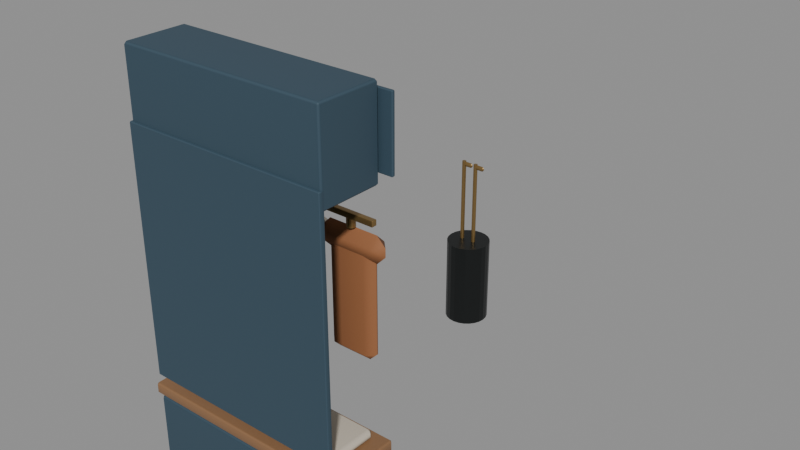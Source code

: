 # Source: mudroom-furniture-v002.blend  (saved by Blender 5.2.44; exported with 4.5.12 LTS)
import bpy
from mathutils import Matrix  # noqa: F401  (used for matrix-valued properties, if any)

bpy.ops.wm.read_factory_settings(use_empty=True)
scene = bpy.context.scene
scene.name = 'Stackhouse Mudroom Furniture v002'

# ---- materials (node trees are filled in below, after node groups)
mat_mudroom_navy = bpy.data.materials.new('Mudroom navy')
mat_mudroom_smoked_oak = bpy.data.materials.new('Mudroom smoked oak')
mat_mudroom_oatmeal_cushion = bpy.data.materials.new('Mudroom oatmeal cushion')
mat_mudroom_tobacco_leather = bpy.data.materials.new('Mudroom tobacco leather')
mat_mudroom_aged_brass = bpy.data.materials.new('Mudroom aged brass')
mat_mudroom_olive_coat = bpy.data.materials.new('Mudroom olive coat')
mat_mudroom_cream_coat = bpy.data.materials.new('Mudroom cream coat')
mat_mudroom_boot_tray = bpy.data.materials.new('Mudroom boot tray')
mat_mudroom_blackened_steel = bpy.data.materials.new('Mudroom blackened steel')

# ---- material node trees
mat_mudroom_navy.use_nodes = True; mat_mudroom_navy.node_tree.nodes.clear()
_N = mat_mudroom_navy.node_tree.nodes; _L = mat_mudroom_navy.node_tree.links
n0 = _N.new('ShaderNodeBsdfPrincipled'); n0.name = 'Principled BSDF'; n0.location = (-200, 100)
n0.inputs[0].default_value = (0.035, 0.07, 0.1, 1.0)
n0.inputs[2].default_value = 0.69
n0.inputs[10].default_value = 0.005
n1 = _N.new('ShaderNodeOutputMaterial'); n1.name = 'Material Output'; n1.location = (200, 100)
_L.new(n0.outputs[0], n1.inputs[0])
n1.is_active_output = True
mat_mudroom_smoked_oak.use_nodes = True; mat_mudroom_smoked_oak.node_tree.nodes.clear()
_N = mat_mudroom_smoked_oak.node_tree.nodes; _L = mat_mudroom_smoked_oak.node_tree.links
n0 = _N.new('ShaderNodeBsdfPrincipled'); n0.name = 'Principled BSDF'; n0.location = (-200, 100)
n0.inputs[0].default_value = (0.25, 0.13, 0.06, 1.0)
n0.inputs[2].default_value = 0.48
n0.inputs[10].default_value = 0.005
n1 = _N.new('ShaderNodeOutputMaterial'); n1.name = 'Material Output'; n1.location = (200, 100)
_L.new(n0.outputs[0], n1.inputs[0])
n1.is_active_output = True
mat_mudroom_oatmeal_cushion.use_nodes = True; mat_mudroom_oatmeal_cushion.node_tree.nodes.clear()
_N = mat_mudroom_oatmeal_cushion.node_tree.nodes; _L = mat_mudroom_oatmeal_cushion.node_tree.links
n0 = _N.new('ShaderNodeBsdfPrincipled'); n0.name = 'Principled BSDF'; n0.location = (-200, 100)
n0.inputs[0].default_value = (0.55, 0.49, 0.4, 1.0)
n0.inputs[2].default_value = 0.91
n0.inputs[10].default_value = 0.005
n1 = _N.new('ShaderNodeOutputMaterial'); n1.name = 'Material Output'; n1.location = (200, 100)
_L.new(n0.outputs[0], n1.inputs[0])
n1.is_active_output = True
mat_mudroom_tobacco_leather.use_nodes = True; mat_mudroom_tobacco_leather.node_tree.nodes.clear()
_N = mat_mudroom_tobacco_leather.node_tree.nodes; _L = mat_mudroom_tobacco_leather.node_tree.links
n0 = _N.new('ShaderNodeBsdfPrincipled'); n0.name = 'Principled BSDF'; n0.location = (-200, 100)
n0.inputs[0].default_value = (0.31, 0.12, 0.045, 1.0)
n0.inputs[2].default_value = 0.77
n0.inputs[10].default_value = 0.005
n1 = _N.new('ShaderNodeOutputMaterial'); n1.name = 'Material Output'; n1.location = (200, 100)
_L.new(n0.outputs[0], n1.inputs[0])
n1.is_active_output = True
mat_mudroom_aged_brass.use_nodes = True; mat_mudroom_aged_brass.node_tree.nodes.clear()
_N = mat_mudroom_aged_brass.node_tree.nodes; _L = mat_mudroom_aged_brass.node_tree.links
n0 = _N.new('ShaderNodeBsdfPrincipled'); n0.name = 'Principled BSDF'; n0.location = (-200, 100)
n0.inputs[0].default_value = (0.3, 0.19, 0.07, 1.0)
n0.inputs[1].default_value = 0.7
n0.inputs[2].default_value = 0.34
n0.inputs[10].default_value = 0.005
n1 = _N.new('ShaderNodeOutputMaterial'); n1.name = 'Material Output'; n1.location = (200, 100)
_L.new(n0.outputs[0], n1.inputs[0])
n1.is_active_output = True
mat_mudroom_olive_coat.use_nodes = True; mat_mudroom_olive_coat.node_tree.nodes.clear()
_N = mat_mudroom_olive_coat.node_tree.nodes; _L = mat_mudroom_olive_coat.node_tree.links
n0 = _N.new('ShaderNodeBsdfPrincipled'); n0.name = 'Principled BSDF'; n0.location = (-200, 100)
n0.inputs[0].default_value = (0.13, 0.17, 0.1, 1.0)
n0.inputs[2].default_value = 0.9
n0.inputs[10].default_value = 0.005
n1 = _N.new('ShaderNodeOutputMaterial'); n1.name = 'Material Output'; n1.location = (200, 100)
_L.new(n0.outputs[0], n1.inputs[0])
n1.is_active_output = True
mat_mudroom_cream_coat.use_nodes = True; mat_mudroom_cream_coat.node_tree.nodes.clear()
_N = mat_mudroom_cream_coat.node_tree.nodes; _L = mat_mudroom_cream_coat.node_tree.links
n0 = _N.new('ShaderNodeBsdfPrincipled'); n0.name = 'Principled BSDF'; n0.location = (-200, 100)
n0.inputs[0].default_value = (0.58, 0.53, 0.43, 1.0)
n0.inputs[2].default_value = 0.92
n0.inputs[10].default_value = 0.005
n1 = _N.new('ShaderNodeOutputMaterial'); n1.name = 'Material Output'; n1.location = (200, 100)
_L.new(n0.outputs[0], n1.inputs[0])
n1.is_active_output = True
mat_mudroom_boot_tray.use_nodes = True; mat_mudroom_boot_tray.node_tree.nodes.clear()
_N = mat_mudroom_boot_tray.node_tree.nodes; _L = mat_mudroom_boot_tray.node_tree.links
n0 = _N.new('ShaderNodeBsdfPrincipled'); n0.name = 'Principled BSDF'; n0.location = (-200, 100)
n0.inputs[0].default_value = (0.035, 0.038, 0.036, 1.0)
n0.inputs[2].default_value = 0.88
n0.inputs[10].default_value = 0.005
n1 = _N.new('ShaderNodeOutputMaterial'); n1.name = 'Material Output'; n1.location = (200, 100)
_L.new(n0.outputs[0], n1.inputs[0])
n1.is_active_output = True
mat_mudroom_blackened_steel.use_nodes = True; mat_mudroom_blackened_steel.node_tree.nodes.clear()
_N = mat_mudroom_blackened_steel.node_tree.nodes; _L = mat_mudroom_blackened_steel.node_tree.links
n0 = _N.new('ShaderNodeBsdfPrincipled'); n0.name = 'Principled BSDF'; n0.location = (-200, 100)
n0.inputs[0].default_value = (0.025, 0.028, 0.028, 1.0)
n0.inputs[1].default_value = 0.72
n0.inputs[2].default_value = 0.38
n0.inputs[10].default_value = 0.005
n1 = _N.new('ShaderNodeOutputMaterial'); n1.name = 'Material Output'; n1.location = (200, 100)
_L.new(n0.outputs[0], n1.inputs[0])
n1.is_active_output = True

# ---- meshes
me_cube_125 = bpy.data.meshes.new('Cube.125')
me_cube_125.from_pydata([(-0.65, -0.21, -0.25), (-0.65, -0.21, 0.25), (-0.65, 0.21, -0.25), (-0.65, 0.21, 0.25), (0.65, -0.21, -0.25), (0.65, -0.21, 0.25), (0.65, 0.21, -0.25), (0.65, 0.21, 0.25)], [], [(0, 1, 3, 2), (2, 3, 7, 6), (6, 7, 5, 4), (4, 5, 1, 0), (2, 6, 4, 0), (7, 3, 1, 5)])
_uv = me_cube_125.uv_layers.new(name='UVMap')
_uv.uv.foreach_set('vector', [0.375, 0.0, 0.625, 0.0, 0.625, 0.25, 0.375, 0.25, 0.375, 0.25, 0.625, 0.25, 0.625, 0.5, 0.375, 0.5, 0.375, 0.5, 0.625, 0.5, 0.625, 0.75, 0.375, 0.75, 0.375, 0.75, 0.625, 0.75, 0.625, 1.0, 0.375, 1.0, 0.125, 0.5, 0.375, 0.5, 0.375, 0.75, 0.125, 0.75, 0.625, 0.5, 0.875, 0.5, 0.875, 0.75, 0.625, 0.75])
me_cube_125.materials.append(mat_mudroom_navy)
me_cube_125.update()
me_cube_143 = bpy.data.meshes.new('Cube.143')
me_cube_143.from_pydata([(-0.68, -0.23, -0.0375), (-0.68, -0.23, 0.0375), (-0.68, 0.23, -0.0375), (-0.68, 0.23, 0.0375), (0.68, -0.23, -0.0375), (0.68, -0.23, 0.0375), (0.68, 0.23, -0.0375), (0.68, 0.23, 0.0375)], [], [(0, 1, 3, 2), (2, 3, 7, 6), (6, 7, 5, 4), (4, 5, 1, 0), (2, 6, 4, 0), (7, 3, 1, 5)])
_uv = me_cube_143.uv_layers.new(name='UVMap')
_uv.uv.foreach_set('vector', [0.375, 0.0, 0.625, 0.0, 0.625, 0.25, 0.375, 0.25, 0.375, 0.25, 0.625, 0.25, 0.625, 0.5, 0.375, 0.5, 0.375, 0.5, 0.625, 0.5, 0.625, 0.75, 0.375, 0.75, 0.375, 0.75, 0.625, 0.75, 0.625, 1.0, 0.375, 1.0, 0.125, 0.5, 0.375, 0.5, 0.375, 0.75, 0.125, 0.75, 0.625, 0.5, 0.875, 0.5, 0.875, 0.75, 0.625, 0.75])
me_cube_143.materials.append(mat_mudroom_smoked_oak)
me_cube_143.update()
me_cube_144 = bpy.data.meshes.new('Cube.144')
me_cube_144.from_pydata([(-0.59, -0.155, -0.035), (-0.59, -0.155, 0.035), (-0.59, 0.155, -0.035), (-0.59, 0.155, 0.035), (0.59, -0.155, -0.035), (0.59, -0.155, 0.035), (0.59, 0.155, -0.035), (0.59, 0.155, 0.035)], [], [(0, 1, 3, 2), (2, 3, 7, 6), (6, 7, 5, 4), (4, 5, 1, 0), (2, 6, 4, 0), (7, 3, 1, 5)])
_uv = me_cube_144.uv_layers.new(name='UVMap')
_uv.uv.foreach_set('vector', [0.375, 0.0, 0.625, 0.0, 0.625, 0.25, 0.375, 0.25, 0.375, 0.25, 0.625, 0.25, 0.625, 0.5, 0.375, 0.5, 0.375, 0.5, 0.625, 0.5, 0.625, 0.75, 0.375, 0.75, 0.375, 0.75, 0.625, 0.75, 0.625, 1.0, 0.375, 1.0, 0.125, 0.5, 0.375, 0.5, 0.375, 0.75, 0.125, 0.75, 0.625, 0.5, 0.875, 0.5, 0.875, 0.75, 0.625, 0.75])
me_cube_144.materials.append(mat_mudroom_oatmeal_cushion)
me_cube_144.update()
me_cube_145 = bpy.data.meshes.new('Cube.145')
me_cube_145.from_pydata([(-0.0125, -0.0125, -0.19), (-0.0125, -0.0125, 0.19), (-0.0125, 0.0125, -0.19), (-0.0125, 0.0125, 0.19), (0.0125, -0.0125, -0.19), (0.0125, -0.0125, 0.19), (0.0125, 0.0125, -0.19), (0.0125, 0.0125, 0.19)], [], [(0, 1, 3, 2), (2, 3, 7, 6), (6, 7, 5, 4), (4, 5, 1, 0), (2, 6, 4, 0), (7, 3, 1, 5)])
_uv = me_cube_145.uv_layers.new(name='UVMap')
_uv.uv.foreach_set('vector', [0.375, 0.0, 0.625, 0.0, 0.625, 0.25, 0.375, 0.25, 0.375, 0.25, 0.625, 0.25, 0.625, 0.5, 0.375, 0.5, 0.375, 0.5, 0.625, 0.5, 0.625, 0.75, 0.375, 0.75, 0.375, 0.75, 0.625, 0.75, 0.625, 1.0, 0.375, 1.0, 0.125, 0.5, 0.375, 0.5, 0.375, 0.75, 0.125, 0.75, 0.625, 0.5, 0.875, 0.5, 0.875, 0.75, 0.625, 0.75])
me_cube_145.materials.append(mat_mudroom_smoked_oak)
me_cube_145.update()
me_cube_146 = bpy.data.meshes.new('Cube.146')
me_cube_146.from_pydata([(-0.0125, -0.0125, -0.19), (-0.0125, -0.0125, 0.19), (-0.0125, 0.0125, -0.19), (-0.0125, 0.0125, 0.19), (0.0125, -0.0125, -0.19), (0.0125, -0.0125, 0.19), (0.0125, 0.0125, -0.19), (0.0125, 0.0125, 0.19)], [], [(0, 1, 3, 2), (2, 3, 7, 6), (6, 7, 5, 4), (4, 5, 1, 0), (2, 6, 4, 0), (7, 3, 1, 5)])
_uv = me_cube_146.uv_layers.new(name='UVMap')
_uv.uv.foreach_set('vector', [0.375, 0.0, 0.625, 0.0, 0.625, 0.25, 0.375, 0.25, 0.375, 0.25, 0.625, 0.25, 0.625, 0.5, 0.375, 0.5, 0.375, 0.5, 0.625, 0.5, 0.625, 0.75, 0.375, 0.75, 0.375, 0.75, 0.625, 0.75, 0.625, 1.0, 0.375, 1.0, 0.125, 0.5, 0.375, 0.5, 0.375, 0.75, 0.125, 0.75, 0.625, 0.5, 0.875, 0.5, 0.875, 0.75, 0.625, 0.75])
me_cube_146.materials.append(mat_mudroom_smoked_oak)
me_cube_146.update()
me_cube_147 = bpy.data.meshes.new('Cube.147')
me_cube_147.from_pydata([(-0.0125, -0.0125, -0.19), (-0.0125, -0.0125, 0.19), (-0.0125, 0.0125, -0.19), (-0.0125, 0.0125, 0.19), (0.0125, -0.0125, -0.19), (0.0125, -0.0125, 0.19), (0.0125, 0.0125, -0.19), (0.0125, 0.0125, 0.19)], [], [(0, 1, 3, 2), (2, 3, 7, 6), (6, 7, 5, 4), (4, 5, 1, 0), (2, 6, 4, 0), (7, 3, 1, 5)])
_uv = me_cube_147.uv_layers.new(name='UVMap')
_uv.uv.foreach_set('vector', [0.375, 0.0, 0.625, 0.0, 0.625, 0.25, 0.375, 0.25, 0.375, 0.25, 0.625, 0.25, 0.625, 0.5, 0.375, 0.5, 0.375, 0.5, 0.625, 0.5, 0.625, 0.75, 0.375, 0.75, 0.375, 0.75, 0.625, 0.75, 0.625, 1.0, 0.375, 1.0, 0.125, 0.5, 0.375, 0.5, 0.375, 0.75, 0.125, 0.75, 0.625, 0.5, 0.875, 0.5, 0.875, 0.75, 0.625, 0.75])
me_cube_147.materials.append(mat_mudroom_smoked_oak)
me_cube_147.update()
me_cube_148 = bpy.data.meshes.new('Cube.148')
me_cube_148.from_pydata([(-0.14, -0.11, -0.045), (-0.14, -0.11, 0.045), (-0.14, 0.11, -0.045), (-0.14, 0.11, 0.045), (0.14, -0.11, -0.045), (0.14, -0.11, 0.045), (0.14, 0.11, -0.045), (0.14, 0.11, 0.045)], [], [(0, 1, 3, 2), (2, 3, 7, 6), (6, 7, 5, 4), (4, 5, 1, 0), (2, 6, 4, 0), (7, 3, 1, 5)])
_uv = me_cube_148.uv_layers.new(name='UVMap')
_uv.uv.foreach_set('vector', [0.375, 0.0, 0.625, 0.0, 0.625, 0.25, 0.375, 0.25, 0.375, 0.25, 0.625, 0.25, 0.625, 0.5, 0.375, 0.5, 0.375, 0.5, 0.625, 0.5, 0.625, 0.75, 0.375, 0.75, 0.375, 0.75, 0.625, 0.75, 0.625, 1.0, 0.375, 1.0, 0.125, 0.5, 0.375, 0.5, 0.375, 0.75, 0.125, 0.75, 0.625, 0.5, 0.875, 0.5, 0.875, 0.75, 0.625, 0.75])
me_cube_148.materials.append(mat_mudroom_tobacco_leather)
me_cube_148.update()
me_cube_149 = bpy.data.meshes.new('Cube.149')
me_cube_149.from_pydata([(-0.14, -0.11, -0.045), (-0.14, -0.11, 0.045), (-0.14, 0.11, -0.045), (-0.14, 0.11, 0.045), (0.14, -0.11, -0.045), (0.14, -0.11, 0.045), (0.14, 0.11, -0.045), (0.14, 0.11, 0.045)], [], [(0, 1, 3, 2), (2, 3, 7, 6), (6, 7, 5, 4), (4, 5, 1, 0), (2, 6, 4, 0), (7, 3, 1, 5)])
_uv = me_cube_149.uv_layers.new(name='UVMap')
_uv.uv.foreach_set('vector', [0.375, 0.0, 0.625, 0.0, 0.625, 0.25, 0.375, 0.25, 0.375, 0.25, 0.625, 0.25, 0.625, 0.5, 0.375, 0.5, 0.375, 0.5, 0.625, 0.5, 0.625, 0.75, 0.375, 0.75, 0.375, 0.75, 0.625, 0.75, 0.625, 1.0, 0.375, 1.0, 0.125, 0.5, 0.375, 0.5, 0.375, 0.75, 0.125, 0.75, 0.625, 0.5, 0.875, 0.5, 0.875, 0.75, 0.625, 0.75])
me_cube_149.materials.append(mat_mudroom_tobacco_leather)
me_cube_149.update()
me_cube_150 = bpy.data.meshes.new('Cube.150')
me_cube_150.from_pydata([(-0.14, -0.11, -0.045), (-0.14, -0.11, 0.045), (-0.14, 0.11, -0.045), (-0.14, 0.11, 0.045), (0.14, -0.11, -0.045), (0.14, -0.11, 0.045), (0.14, 0.11, -0.045), (0.14, 0.11, 0.045)], [], [(0, 1, 3, 2), (2, 3, 7, 6), (6, 7, 5, 4), (4, 5, 1, 0), (2, 6, 4, 0), (7, 3, 1, 5)])
_uv = me_cube_150.uv_layers.new(name='UVMap')
_uv.uv.foreach_set('vector', [0.375, 0.0, 0.625, 0.0, 0.625, 0.25, 0.375, 0.25, 0.375, 0.25, 0.625, 0.25, 0.625, 0.5, 0.375, 0.5, 0.375, 0.5, 0.625, 0.5, 0.625, 0.75, 0.375, 0.75, 0.375, 0.75, 0.625, 0.75, 0.625, 1.0, 0.375, 1.0, 0.125, 0.5, 0.375, 0.5, 0.375, 0.75, 0.125, 0.75, 0.625, 0.5, 0.875, 0.5, 0.875, 0.75, 0.625, 0.75])
me_cube_150.materials.append(mat_mudroom_tobacco_leather)
me_cube_150.update()
me_cube_151 = bpy.data.meshes.new('Cube.151')
me_cube_151.from_pydata([(-0.65, -0.0175, -0.76), (-0.65, -0.0175, 0.76), (-0.65, 0.0175, -0.76), (-0.65, 0.0175, 0.76), (0.65, -0.0175, -0.76), (0.65, -0.0175, 0.76), (0.65, 0.0175, -0.76), (0.65, 0.0175, 0.76)], [], [(0, 1, 3, 2), (2, 3, 7, 6), (6, 7, 5, 4), (4, 5, 1, 0), (2, 6, 4, 0), (7, 3, 1, 5)])
_uv = me_cube_151.uv_layers.new(name='UVMap')
_uv.uv.foreach_set('vector', [0.375, 0.0, 0.625, 0.0, 0.625, 0.25, 0.375, 0.25, 0.375, 0.25, 0.625, 0.25, 0.625, 0.5, 0.375, 0.5, 0.375, 0.5, 0.625, 0.5, 0.625, 0.75, 0.375, 0.75, 0.375, 0.75, 0.625, 0.75, 0.625, 1.0, 0.375, 1.0, 0.125, 0.5, 0.375, 0.5, 0.375, 0.75, 0.125, 0.75, 0.625, 0.5, 0.875, 0.5, 0.875, 0.75, 0.625, 0.75])
me_cube_151.materials.append(mat_mudroom_navy)
me_cube_151.update()
me_cube_152 = bpy.data.meshes.new('Cube.152')
me_cube_152.from_pydata([(-0.65, -0.195, -0.26), (-0.65, -0.195, 0.26), (-0.65, 0.195, -0.26), (-0.65, 0.195, 0.26), (0.65, -0.195, -0.26), (0.65, -0.195, 0.26), (0.65, 0.195, -0.26), (0.65, 0.195, 0.26)], [], [(0, 1, 3, 2), (2, 3, 7, 6), (6, 7, 5, 4), (4, 5, 1, 0), (2, 6, 4, 0), (7, 3, 1, 5)])
_uv = me_cube_152.uv_layers.new(name='UVMap')
_uv.uv.foreach_set('vector', [0.375, 0.0, 0.625, 0.0, 0.625, 0.25, 0.375, 0.25, 0.375, 0.25, 0.625, 0.25, 0.625, 0.5, 0.375, 0.5, 0.375, 0.5, 0.625, 0.5, 0.625, 0.75, 0.375, 0.75, 0.375, 0.75, 0.625, 0.75, 0.625, 1.0, 0.375, 1.0, 0.125, 0.5, 0.375, 0.5, 0.375, 0.75, 0.125, 0.75, 0.625, 0.5, 0.875, 0.5, 0.875, 0.75, 0.625, 0.75])
me_cube_152.materials.append(mat_mudroom_navy)
me_cube_152.update()
me_cube_153 = bpy.data.meshes.new('Cube.153')
me_cube_153.from_pydata([(-0.29, -0.011, -0.21), (-0.29, -0.011, 0.21), (-0.29, 0.011, -0.21), (-0.29, 0.011, 0.21), (0.29, -0.011, -0.21), (0.29, -0.011, 0.21), (0.29, 0.011, -0.21), (0.29, 0.011, 0.21)], [], [(0, 1, 3, 2), (2, 3, 7, 6), (6, 7, 5, 4), (4, 5, 1, 0), (2, 6, 4, 0), (7, 3, 1, 5)])
_uv = me_cube_153.uv_layers.new(name='UVMap')
_uv.uv.foreach_set('vector', [0.375, 0.0, 0.625, 0.0, 0.625, 0.25, 0.375, 0.25, 0.375, 0.25, 0.625, 0.25, 0.625, 0.5, 0.375, 0.5, 0.375, 0.5, 0.625, 0.5, 0.625, 0.75, 0.375, 0.75, 0.375, 0.75, 0.625, 0.75, 0.625, 1.0, 0.375, 1.0, 0.125, 0.5, 0.375, 0.5, 0.375, 0.75, 0.125, 0.75, 0.625, 0.5, 0.875, 0.5, 0.875, 0.75, 0.625, 0.75])
me_cube_153.materials.append(mat_mudroom_navy)
me_cube_153.update()
me_cube_154 = bpy.data.meshes.new('Cube.154')
me_cube_154.from_pydata([(-0.29, -0.011, -0.21), (-0.29, -0.011, 0.21), (-0.29, 0.011, -0.21), (-0.29, 0.011, 0.21), (0.29, -0.011, -0.21), (0.29, -0.011, 0.21), (0.29, 0.011, -0.21), (0.29, 0.011, 0.21)], [], [(0, 1, 3, 2), (2, 3, 7, 6), (6, 7, 5, 4), (4, 5, 1, 0), (2, 6, 4, 0), (7, 3, 1, 5)])
_uv = me_cube_154.uv_layers.new(name='UVMap')
_uv.uv.foreach_set('vector', [0.375, 0.0, 0.625, 0.0, 0.625, 0.25, 0.375, 0.25, 0.375, 0.25, 0.625, 0.25, 0.625, 0.5, 0.375, 0.5, 0.375, 0.5, 0.625, 0.5, 0.625, 0.75, 0.375, 0.75, 0.375, 0.75, 0.625, 0.75, 0.625, 1.0, 0.375, 1.0, 0.125, 0.5, 0.375, 0.5, 0.375, 0.75, 0.125, 0.75, 0.625, 0.5, 0.875, 0.5, 0.875, 0.75, 0.625, 0.75])
me_cube_154.materials.append(mat_mudroom_navy)
me_cube_154.update()
me_cube_155 = bpy.data.meshes.new('Cube.155')
me_cube_155.from_pydata([(-0.56, -0.0175, -0.0175), (-0.56, -0.0175, 0.0175), (-0.56, 0.0175, -0.0175), (-0.56, 0.0175, 0.0175), (0.56, -0.0175, -0.0175), (0.56, -0.0175, 0.0175), (0.56, 0.0175, -0.0175), (0.56, 0.0175, 0.0175)], [], [(0, 1, 3, 2), (2, 3, 7, 6), (6, 7, 5, 4), (4, 5, 1, 0), (2, 6, 4, 0), (7, 3, 1, 5)])
_uv = me_cube_155.uv_layers.new(name='UVMap')
_uv.uv.foreach_set('vector', [0.375, 0.0, 0.625, 0.0, 0.625, 0.25, 0.375, 0.25, 0.375, 0.25, 0.625, 0.25, 0.625, 0.5, 0.375, 0.5, 0.375, 0.5, 0.625, 0.5, 0.625, 0.75, 0.375, 0.75, 0.375, 0.75, 0.625, 0.75, 0.625, 1.0, 0.375, 1.0, 0.125, 0.5, 0.375, 0.5, 0.375, 0.75, 0.125, 0.75, 0.625, 0.5, 0.875, 0.5, 0.875, 0.75, 0.625, 0.75])
me_cube_155.materials.append(mat_mudroom_aged_brass)
me_cube_155.update()
me_cylinder_160 = bpy.data.meshes.new('Cylinder.160')
me_cylinder_160.from_pydata([(0.0, 0.025, -0.035), (0.0, 0.025, 0.035), (0.009567, 0.0231, -0.035), (0.009567, 0.0231, 0.035), (0.01768, 0.01768, -0.035), (0.01768, 0.01768, 0.035), (0.0231, 0.009567, -0.035), (0.0231, 0.009567, 0.035), (0.025, 0.0, -0.035), (0.025, 0.0, 0.035), (0.0231, -0.009567, -0.035), (0.0231, -0.009567, 0.035), (0.01768, -0.01768, -0.035), (0.01768, -0.01768, 0.035), (0.009567, -0.0231, -0.035), (0.009567, -0.0231, 0.035), (0.0, -0.025, -0.035), (0.0, -0.025, 0.035), (-0.009567, -0.0231, -0.035), (-0.009567, -0.0231, 0.035), (-0.01768, -0.01768, -0.035), (-0.01768, -0.01768, 0.035), (-0.0231, -0.009567, -0.035), (-0.0231, -0.009567, 0.035), (-0.025, 0.0, -0.035), (-0.025, 0.0, 0.035), (-0.0231, 0.009567, -0.035), (-0.0231, 0.009567, 0.035), (-0.01768, 0.01768, -0.035), (-0.01768, 0.01768, 0.035), (-0.009567, 0.0231, -0.035), (-0.009567, 0.0231, 0.035)], [], [(0, 1, 3, 2), (2, 3, 5, 4), (4, 5, 7, 6), (6, 7, 9, 8), (8, 9, 11, 10), (10, 11, 13, 12), (12, 13, 15, 14), (14, 15, 17, 16), (16, 17, 19, 18), (18, 19, 21, 20), (20, 21, 23, 22), (22, 23, 25, 24), (24, 25, 27, 26), (26, 27, 29, 28), (3, 1, 31, 29, 27, 25, 23, 21, 19, 17, 15, 13, 11, 9, 7, 5), (28, 29, 31, 30), (30, 31, 1, 0), (0, 2, 4, 6, 8, 10, 12, 14, 16, 18, 20, 22, 24, 26, 28, 30)])
_uv = me_cylinder_160.uv_layers.new(name='UVMap')
_uv.uv.foreach_set('vector', [1.0, 0.5, 1.0, 1.0, 0.9375, 1.0, 0.9375, 0.5, 0.9375, 0.5, 0.9375, 1.0, 0.875, 1.0, 0.875, 0.5, 0.875, 0.5, 0.875, 1.0, 0.8125, 1.0, 0.8125, 0.5, 0.8125, 0.5, 0.8125, 1.0, 0.75, 1.0, 0.75, 0.5, 0.75, 0.5, 0.75, 1.0, 0.6875, 1.0, 0.6875, 0.5, 0.6875, 0.5, 0.6875, 1.0, 0.625, 1.0, 0.625, 0.5, 0.625, 0.5, 0.625, 1.0, 0.5625, 1.0, 0.5625, 0.5, 0.5625, 0.5, 0.5625, 1.0, 0.5, 1.0, 0.5, 0.5, 0.5, 0.5, 0.5, 1.0, 0.4375, 1.0, 0.4375, 0.5, 0.4375, 0.5, 0.4375, 1.0, 0.375, 1.0, 0.375, 0.5, 0.375, 0.5, 0.375, 1.0, 0.3125, 1.0, 0.3125, 0.5, 0.3125, 0.5, 0.3125, 1.0, 0.25, 1.0, 0.25, 0.5, 0.25, 0.5, 0.25, 1.0, 0.1875, 1.0, 0.1875, 0.5, 0.1875, 0.5, 0.1875, 1.0, 0.125, 1.0, 0.125, 0.5, 0.3418, 0.4717, 0.25, 0.49, 0.1582, 0.4717, 0.08029, 0.4197, 0.02827, 0.3418, 0.01, 0.25, 0.02827, 0.1582, 0.08029, 0.08029, 0.1582, 0.02827, 0.25, 0.01, 0.3418, 0.02827, 0.4197, 0.08029, 0.4717, 0.1582, 0.49, 0.25, 0.4717, 0.3418, 0.4197, 0.4197, 0.125, 0.5, 0.125, 1.0, 0.0625, 1.0, 0.0625, 0.5, 0.0625, 0.5, 0.0625, 1.0, 0.0, 1.0, 0.0, 0.5, 0.75, 0.49, 0.8418, 0.4717, 0.9197, 0.4197, 0.9717, 0.3418, 0.99, 0.25, 0.9717, 0.1582, 0.9197, 0.08029, 0.8418, 0.02827, 0.75, 0.01, 0.6582, 0.02827, 0.5803, 0.08029, 0.5283, 0.1582, 0.51, 0.25, 0.5283, 0.3418, 0.5803, 0.4197, 0.6582, 0.4717])
me_cylinder_160.materials.append(mat_mudroom_aged_brass)
me_cylinder_160.update()
me_cube_156 = bpy.data.meshes.new('Cube.156')
me_cube_156.from_pydata([(-0.15, -0.05, -0.35), (-0.15, -0.05, 0.35), (-0.15, 0.05, -0.35), (-0.15, 0.05, 0.35), (0.15, -0.05, -0.35), (0.15, -0.05, 0.35), (0.15, 0.05, -0.35), (0.15, 0.05, 0.35)], [], [(0, 1, 3, 2), (2, 3, 7, 6), (6, 7, 5, 4), (4, 5, 1, 0), (2, 6, 4, 0), (7, 3, 1, 5)])
_uv = me_cube_156.uv_layers.new(name='UVMap')
_uv.uv.foreach_set('vector', [0.375, 0.0, 0.625, 0.0, 0.625, 0.25, 0.375, 0.25, 0.375, 0.25, 0.625, 0.25, 0.625, 0.5, 0.375, 0.5, 0.375, 0.5, 0.625, 0.5, 0.625, 0.75, 0.375, 0.75, 0.375, 0.75, 0.625, 0.75, 0.625, 1.0, 0.375, 1.0, 0.125, 0.5, 0.375, 0.5, 0.375, 0.75, 0.125, 0.75, 0.625, 0.5, 0.875, 0.5, 0.875, 0.75, 0.625, 0.75])
me_cube_156.materials.append(mat_mudroom_olive_coat)
me_cube_156.update()
me_cube_157 = bpy.data.meshes.new('Cube.157')
me_cube_157.from_pydata([(-0.21, -0.055, -0.08), (-0.21, -0.055, 0.08), (-0.21, 0.055, -0.08), (-0.21, 0.055, 0.08), (0.21, -0.055, -0.08), (0.21, -0.055, 0.08), (0.21, 0.055, -0.08), (0.21, 0.055, 0.08)], [], [(0, 1, 3, 2), (2, 3, 7, 6), (6, 7, 5, 4), (4, 5, 1, 0), (2, 6, 4, 0), (7, 3, 1, 5)])
_uv = me_cube_157.uv_layers.new(name='UVMap')
_uv.uv.foreach_set('vector', [0.375, 0.0, 0.625, 0.0, 0.625, 0.25, 0.375, 0.25, 0.375, 0.25, 0.625, 0.25, 0.625, 0.5, 0.375, 0.5, 0.375, 0.5, 0.625, 0.5, 0.625, 0.75, 0.375, 0.75, 0.375, 0.75, 0.625, 0.75, 0.625, 1.0, 0.375, 1.0, 0.125, 0.5, 0.375, 0.5, 0.375, 0.75, 0.125, 0.75, 0.625, 0.5, 0.875, 0.5, 0.875, 0.75, 0.625, 0.75])
me_cube_157.materials.append(mat_mudroom_olive_coat)
me_cube_157.update()
me_cylinder_161 = bpy.data.meshes.new('Cylinder.161')
me_cylinder_161.from_pydata([(0.0, 0.025, -0.035), (0.0, 0.025, 0.035), (0.009567, 0.0231, -0.035), (0.009567, 0.0231, 0.035), (0.01768, 0.01768, -0.035), (0.01768, 0.01768, 0.035), (0.0231, 0.009567, -0.035), (0.0231, 0.009567, 0.035), (0.025, 0.0, -0.035), (0.025, 0.0, 0.035), (0.0231, -0.009567, -0.035), (0.0231, -0.009567, 0.035), (0.01768, -0.01768, -0.035), (0.01768, -0.01768, 0.035), (0.009567, -0.0231, -0.035), (0.009567, -0.0231, 0.035), (0.0, -0.025, -0.035), (0.0, -0.025, 0.035), (-0.009567, -0.0231, -0.035), (-0.009567, -0.0231, 0.035), (-0.01768, -0.01768, -0.035), (-0.01768, -0.01768, 0.035), (-0.0231, -0.009567, -0.035), (-0.0231, -0.009567, 0.035), (-0.025, 0.0, -0.035), (-0.025, 0.0, 0.035), (-0.0231, 0.009567, -0.035), (-0.0231, 0.009567, 0.035), (-0.01768, 0.01768, -0.035), (-0.01768, 0.01768, 0.035), (-0.009567, 0.0231, -0.035), (-0.009567, 0.0231, 0.035)], [], [(0, 1, 3, 2), (2, 3, 5, 4), (4, 5, 7, 6), (6, 7, 9, 8), (8, 9, 11, 10), (10, 11, 13, 12), (12, 13, 15, 14), (14, 15, 17, 16), (16, 17, 19, 18), (18, 19, 21, 20), (20, 21, 23, 22), (22, 23, 25, 24), (24, 25, 27, 26), (26, 27, 29, 28), (3, 1, 31, 29, 27, 25, 23, 21, 19, 17, 15, 13, 11, 9, 7, 5), (28, 29, 31, 30), (30, 31, 1, 0), (0, 2, 4, 6, 8, 10, 12, 14, 16, 18, 20, 22, 24, 26, 28, 30)])
_uv = me_cylinder_161.uv_layers.new(name='UVMap')
_uv.uv.foreach_set('vector', [1.0, 0.5, 1.0, 1.0, 0.9375, 1.0, 0.9375, 0.5, 0.9375, 0.5, 0.9375, 1.0, 0.875, 1.0, 0.875, 0.5, 0.875, 0.5, 0.875, 1.0, 0.8125, 1.0, 0.8125, 0.5, 0.8125, 0.5, 0.8125, 1.0, 0.75, 1.0, 0.75, 0.5, 0.75, 0.5, 0.75, 1.0, 0.6875, 1.0, 0.6875, 0.5, 0.6875, 0.5, 0.6875, 1.0, 0.625, 1.0, 0.625, 0.5, 0.625, 0.5, 0.625, 1.0, 0.5625, 1.0, 0.5625, 0.5, 0.5625, 0.5, 0.5625, 1.0, 0.5, 1.0, 0.5, 0.5, 0.5, 0.5, 0.5, 1.0, 0.4375, 1.0, 0.4375, 0.5, 0.4375, 0.5, 0.4375, 1.0, 0.375, 1.0, 0.375, 0.5, 0.375, 0.5, 0.375, 1.0, 0.3125, 1.0, 0.3125, 0.5, 0.3125, 0.5, 0.3125, 1.0, 0.25, 1.0, 0.25, 0.5, 0.25, 0.5, 0.25, 1.0, 0.1875, 1.0, 0.1875, 0.5, 0.1875, 0.5, 0.1875, 1.0, 0.125, 1.0, 0.125, 0.5, 0.3418, 0.4717, 0.25, 0.49, 0.1582, 0.4717, 0.08029, 0.4197, 0.02827, 0.3418, 0.01, 0.25, 0.02827, 0.1582, 0.08029, 0.08029, 0.1582, 0.02827, 0.25, 0.01, 0.3418, 0.02827, 0.4197, 0.08029, 0.4717, 0.1582, 0.49, 0.25, 0.4717, 0.3418, 0.4197, 0.4197, 0.125, 0.5, 0.125, 1.0, 0.0625, 1.0, 0.0625, 0.5, 0.0625, 0.5, 0.0625, 1.0, 0.0, 1.0, 0.0, 0.5, 0.75, 0.49, 0.8418, 0.4717, 0.9197, 0.4197, 0.9717, 0.3418, 0.99, 0.25, 0.9717, 0.1582, 0.9197, 0.08029, 0.8418, 0.02827, 0.75, 0.01, 0.6582, 0.02827, 0.5803, 0.08029, 0.5283, 0.1582, 0.51, 0.25, 0.5283, 0.3418, 0.5803, 0.4197, 0.6582, 0.4717])
me_cylinder_161.materials.append(mat_mudroom_aged_brass)
me_cylinder_161.update()
me_cube_158 = bpy.data.meshes.new('Cube.158')
me_cube_158.from_pydata([(-0.15, -0.05, -0.35), (-0.15, -0.05, 0.35), (-0.15, 0.05, -0.35), (-0.15, 0.05, 0.35), (0.15, -0.05, -0.35), (0.15, -0.05, 0.35), (0.15, 0.05, -0.35), (0.15, 0.05, 0.35)], [], [(0, 1, 3, 2), (2, 3, 7, 6), (6, 7, 5, 4), (4, 5, 1, 0), (2, 6, 4, 0), (7, 3, 1, 5)])
_uv = me_cube_158.uv_layers.new(name='UVMap')
_uv.uv.foreach_set('vector', [0.375, 0.0, 0.625, 0.0, 0.625, 0.25, 0.375, 0.25, 0.375, 0.25, 0.625, 0.25, 0.625, 0.5, 0.375, 0.5, 0.375, 0.5, 0.625, 0.5, 0.625, 0.75, 0.375, 0.75, 0.375, 0.75, 0.625, 0.75, 0.625, 1.0, 0.375, 1.0, 0.125, 0.5, 0.375, 0.5, 0.375, 0.75, 0.125, 0.75, 0.625, 0.5, 0.875, 0.5, 0.875, 0.75, 0.625, 0.75])
me_cube_158.materials.append(mat_mudroom_cream_coat)
me_cube_158.update()
me_cube_159 = bpy.data.meshes.new('Cube.159')
me_cube_159.from_pydata([(-0.21, -0.055, -0.08), (-0.21, -0.055, 0.08), (-0.21, 0.055, -0.08), (-0.21, 0.055, 0.08), (0.21, -0.055, -0.08), (0.21, -0.055, 0.08), (0.21, 0.055, -0.08), (0.21, 0.055, 0.08)], [], [(0, 1, 3, 2), (2, 3, 7, 6), (6, 7, 5, 4), (4, 5, 1, 0), (2, 6, 4, 0), (7, 3, 1, 5)])
_uv = me_cube_159.uv_layers.new(name='UVMap')
_uv.uv.foreach_set('vector', [0.375, 0.0, 0.625, 0.0, 0.625, 0.25, 0.375, 0.25, 0.375, 0.25, 0.625, 0.25, 0.625, 0.5, 0.375, 0.5, 0.375, 0.5, 0.625, 0.5, 0.625, 0.75, 0.375, 0.75, 0.375, 0.75, 0.625, 0.75, 0.625, 1.0, 0.375, 1.0, 0.125, 0.5, 0.375, 0.5, 0.375, 0.75, 0.125, 0.75, 0.625, 0.5, 0.875, 0.5, 0.875, 0.75, 0.625, 0.75])
me_cube_159.materials.append(mat_mudroom_cream_coat)
me_cube_159.update()
me_cylinder_162 = bpy.data.meshes.new('Cylinder.162')
me_cylinder_162.from_pydata([(0.0, 0.025, -0.035), (0.0, 0.025, 0.035), (0.009567, 0.0231, -0.035), (0.009567, 0.0231, 0.035), (0.01768, 0.01768, -0.035), (0.01768, 0.01768, 0.035), (0.0231, 0.009567, -0.035), (0.0231, 0.009567, 0.035), (0.025, 0.0, -0.035), (0.025, 0.0, 0.035), (0.0231, -0.009567, -0.035), (0.0231, -0.009567, 0.035), (0.01768, -0.01768, -0.035), (0.01768, -0.01768, 0.035), (0.009567, -0.0231, -0.035), (0.009567, -0.0231, 0.035), (0.0, -0.025, -0.035), (0.0, -0.025, 0.035), (-0.009567, -0.0231, -0.035), (-0.009567, -0.0231, 0.035), (-0.01768, -0.01768, -0.035), (-0.01768, -0.01768, 0.035), (-0.0231, -0.009567, -0.035), (-0.0231, -0.009567, 0.035), (-0.025, 0.0, -0.035), (-0.025, 0.0, 0.035), (-0.0231, 0.009567, -0.035), (-0.0231, 0.009567, 0.035), (-0.01768, 0.01768, -0.035), (-0.01768, 0.01768, 0.035), (-0.009567, 0.0231, -0.035), (-0.009567, 0.0231, 0.035)], [], [(0, 1, 3, 2), (2, 3, 5, 4), (4, 5, 7, 6), (6, 7, 9, 8), (8, 9, 11, 10), (10, 11, 13, 12), (12, 13, 15, 14), (14, 15, 17, 16), (16, 17, 19, 18), (18, 19, 21, 20), (20, 21, 23, 22), (22, 23, 25, 24), (24, 25, 27, 26), (26, 27, 29, 28), (3, 1, 31, 29, 27, 25, 23, 21, 19, 17, 15, 13, 11, 9, 7, 5), (28, 29, 31, 30), (30, 31, 1, 0), (0, 2, 4, 6, 8, 10, 12, 14, 16, 18, 20, 22, 24, 26, 28, 30)])
_uv = me_cylinder_162.uv_layers.new(name='UVMap')
_uv.uv.foreach_set('vector', [1.0, 0.5, 1.0, 1.0, 0.9375, 1.0, 0.9375, 0.5, 0.9375, 0.5, 0.9375, 1.0, 0.875, 1.0, 0.875, 0.5, 0.875, 0.5, 0.875, 1.0, 0.8125, 1.0, 0.8125, 0.5, 0.8125, 0.5, 0.8125, 1.0, 0.75, 1.0, 0.75, 0.5, 0.75, 0.5, 0.75, 1.0, 0.6875, 1.0, 0.6875, 0.5, 0.6875, 0.5, 0.6875, 1.0, 0.625, 1.0, 0.625, 0.5, 0.625, 0.5, 0.625, 1.0, 0.5625, 1.0, 0.5625, 0.5, 0.5625, 0.5, 0.5625, 1.0, 0.5, 1.0, 0.5, 0.5, 0.5, 0.5, 0.5, 1.0, 0.4375, 1.0, 0.4375, 0.5, 0.4375, 0.5, 0.4375, 1.0, 0.375, 1.0, 0.375, 0.5, 0.375, 0.5, 0.375, 1.0, 0.3125, 1.0, 0.3125, 0.5, 0.3125, 0.5, 0.3125, 1.0, 0.25, 1.0, 0.25, 0.5, 0.25, 0.5, 0.25, 1.0, 0.1875, 1.0, 0.1875, 0.5, 0.1875, 0.5, 0.1875, 1.0, 0.125, 1.0, 0.125, 0.5, 0.3418, 0.4717, 0.25, 0.49, 0.1582, 0.4717, 0.08029, 0.4197, 0.02827, 0.3418, 0.01, 0.25, 0.02827, 0.1582, 0.08029, 0.08029, 0.1582, 0.02827, 0.25, 0.01, 0.3418, 0.02827, 0.4197, 0.08029, 0.4717, 0.1582, 0.49, 0.25, 0.4717, 0.3418, 0.4197, 0.4197, 0.125, 0.5, 0.125, 1.0, 0.0625, 1.0, 0.0625, 0.5, 0.0625, 0.5, 0.0625, 1.0, 0.0, 1.0, 0.0, 0.5, 0.75, 0.49, 0.8418, 0.4717, 0.9197, 0.4197, 0.9717, 0.3418, 0.99, 0.25, 0.9717, 0.1582, 0.9197, 0.08029, 0.8418, 0.02827, 0.75, 0.01, 0.6582, 0.02827, 0.5803, 0.08029, 0.5283, 0.1582, 0.51, 0.25, 0.5283, 0.3418, 0.5803, 0.4197, 0.6582, 0.4717])
me_cylinder_162.materials.append(mat_mudroom_aged_brass)
me_cylinder_162.update()
me_cube_160 = bpy.data.meshes.new('Cube.160')
me_cube_160.from_pydata([(-0.15, -0.05, -0.35), (-0.15, -0.05, 0.35), (-0.15, 0.05, -0.35), (-0.15, 0.05, 0.35), (0.15, -0.05, -0.35), (0.15, -0.05, 0.35), (0.15, 0.05, -0.35), (0.15, 0.05, 0.35)], [], [(0, 1, 3, 2), (2, 3, 7, 6), (6, 7, 5, 4), (4, 5, 1, 0), (2, 6, 4, 0), (7, 3, 1, 5)])
_uv = me_cube_160.uv_layers.new(name='UVMap')
_uv.uv.foreach_set('vector', [0.375, 0.0, 0.625, 0.0, 0.625, 0.25, 0.375, 0.25, 0.375, 0.25, 0.625, 0.25, 0.625, 0.5, 0.375, 0.5, 0.375, 0.5, 0.625, 0.5, 0.625, 0.75, 0.375, 0.75, 0.375, 0.75, 0.625, 0.75, 0.625, 1.0, 0.375, 1.0, 0.125, 0.5, 0.375, 0.5, 0.375, 0.75, 0.125, 0.75, 0.625, 0.5, 0.875, 0.5, 0.875, 0.75, 0.625, 0.75])
me_cube_160.materials.append(mat_mudroom_tobacco_leather)
me_cube_160.update()
me_cube_161 = bpy.data.meshes.new('Cube.161')
me_cube_161.from_pydata([(-0.21, -0.055, -0.08), (-0.21, -0.055, 0.08), (-0.21, 0.055, -0.08), (-0.21, 0.055, 0.08), (0.21, -0.055, -0.08), (0.21, -0.055, 0.08), (0.21, 0.055, -0.08), (0.21, 0.055, 0.08)], [], [(0, 1, 3, 2), (2, 3, 7, 6), (6, 7, 5, 4), (4, 5, 1, 0), (2, 6, 4, 0), (7, 3, 1, 5)])
_uv = me_cube_161.uv_layers.new(name='UVMap')
_uv.uv.foreach_set('vector', [0.375, 0.0, 0.625, 0.0, 0.625, 0.25, 0.375, 0.25, 0.375, 0.25, 0.625, 0.25, 0.625, 0.5, 0.375, 0.5, 0.375, 0.5, 0.625, 0.5, 0.625, 0.75, 0.375, 0.75, 0.375, 0.75, 0.625, 0.75, 0.625, 1.0, 0.375, 1.0, 0.125, 0.5, 0.375, 0.5, 0.375, 0.75, 0.125, 0.75, 0.625, 0.5, 0.875, 0.5, 0.875, 0.75, 0.625, 0.75])
me_cube_161.materials.append(mat_mudroom_tobacco_leather)
me_cube_161.update()
me_cube_162 = bpy.data.meshes.new('Cube.162')
me_cube_162.from_pydata([(-0.59, -0.17, -0.0175), (-0.59, -0.17, 0.0175), (-0.59, 0.17, -0.0175), (-0.59, 0.17, 0.0175), (0.59, -0.17, -0.0175), (0.59, -0.17, 0.0175), (0.59, 0.17, -0.0175), (0.59, 0.17, 0.0175)], [], [(0, 1, 3, 2), (2, 3, 7, 6), (6, 7, 5, 4), (4, 5, 1, 0), (2, 6, 4, 0), (7, 3, 1, 5)])
_uv = me_cube_162.uv_layers.new(name='UVMap')
_uv.uv.foreach_set('vector', [0.375, 0.0, 0.625, 0.0, 0.625, 0.25, 0.375, 0.25, 0.375, 0.25, 0.625, 0.25, 0.625, 0.5, 0.375, 0.5, 0.375, 0.5, 0.625, 0.5, 0.625, 0.75, 0.375, 0.75, 0.375, 0.75, 0.625, 0.75, 0.625, 1.0, 0.375, 1.0, 0.125, 0.5, 0.375, 0.5, 0.375, 0.75, 0.125, 0.75, 0.625, 0.5, 0.875, 0.5, 0.875, 0.75, 0.625, 0.75])
me_cube_162.materials.append(mat_mudroom_boot_tray)
me_cube_162.update()
me_cylinder_163 = bpy.data.meshes.new('Cylinder.163')
me_cylinder_163.from_pydata([(0.0, 0.15, -0.3), (0.0, 0.15, 0.3), (0.03882, 0.1449, -0.3), (0.03882, 0.1449, 0.3), (0.075, 0.1299, -0.3), (0.075, 0.1299, 0.3), (0.1061, 0.1061, -0.3), (0.1061, 0.1061, 0.3), (0.1299, 0.075, -0.3), (0.1299, 0.075, 0.3), (0.1449, 0.03882, -0.3), (0.1449, 0.03882, 0.3), (0.15, 0.0, -0.3), (0.15, 0.0, 0.3), (0.1449, -0.03882, -0.3), (0.1449, -0.03882, 0.3), (0.1299, -0.075, -0.3), (0.1299, -0.075, 0.3), (0.1061, -0.1061, -0.3), (0.1061, -0.1061, 0.3), (0.075, -0.1299, -0.3), (0.075, -0.1299, 0.3), (0.03882, -0.1449, -0.3), (0.03882, -0.1449, 0.3), (0.0, -0.15, -0.3), (0.0, -0.15, 0.3), (-0.03882, -0.1449, -0.3), (-0.03882, -0.1449, 0.3), (-0.075, -0.1299, -0.3), (-0.075, -0.1299, 0.3), (-0.1061, -0.1061, -0.3), (-0.1061, -0.1061, 0.3), (-0.1299, -0.075, -0.3), (-0.1299, -0.075, 0.3), (-0.1449, -0.03882, -0.3), (-0.1449, -0.03882, 0.3), (-0.15, 0.0, -0.3), (-0.15, 0.0, 0.3), (-0.1449, 0.03882, -0.3), (-0.1449, 0.03882, 0.3), (-0.1299, 0.075, -0.3), (-0.1299, 0.075, 0.3), (-0.1061, 0.1061, -0.3), (-0.1061, 0.1061, 0.3), (-0.075, 0.1299, -0.3), (-0.075, 0.1299, 0.3), (-0.03882, 0.1449, -0.3), (-0.03882, 0.1449, 0.3)], [], [(0, 1, 3, 2), (2, 3, 5, 4), (4, 5, 7, 6), (6, 7, 9, 8), (8, 9, 11, 10), (10, 11, 13, 12), (12, 13, 15, 14), (14, 15, 17, 16), (16, 17, 19, 18), (18, 19, 21, 20), (20, 21, 23, 22), (22, 23, 25, 24), (24, 25, 27, 26), (26, 27, 29, 28), (28, 29, 31, 30), (30, 31, 33, 32), (32, 33, 35, 34), (34, 35, 37, 36), (36, 37, 39, 38), (38, 39, 41, 40), (40, 41, 43, 42), (42, 43, 45, 44), (3, 1, 47, 45, 43, 41, 39, 37, 35, 33, 31, 29, 27, 25, 23, 21, 19, 17, 15, 13, 11, 9, 7, 5), (44, 45, 47, 46), (46, 47, 1, 0), (0, 2, 4, 6, 8, 10, 12, 14, 16, 18, 20, 22, 24, 26, 28, 30, 32, 34, 36, 38, 40, 42, 44, 46)])
_uv = me_cylinder_163.uv_layers.new(name='UVMap')
_uv.uv.foreach_set('vector', [1.0, 0.5, 1.0, 1.0, 0.9583, 1.0, 0.9583, 0.5, 0.9583, 0.5, 0.9583, 1.0, 0.9167, 1.0, 0.9167, 0.5, 0.9167, 0.5, 0.9167, 1.0, 0.875, 1.0, 0.875, 0.5, 0.875, 0.5, 0.875, 1.0, 0.8333, 1.0, 0.8333, 0.5, 0.8333, 0.5, 0.8333, 1.0, 0.7917, 1.0, 0.7917, 0.5, 0.7917, 0.5, 0.7917, 1.0, 0.75, 1.0, 0.75, 0.5, 0.75, 0.5, 0.75, 1.0, 0.7083, 1.0, 0.7083, 0.5, 0.7083, 0.5, 0.7083, 1.0, 0.6667, 1.0, 0.6667, 0.5, 0.6667, 0.5, 0.6667, 1.0, 0.625, 1.0, 0.625, 0.5, 0.625, 0.5, 0.625, 1.0, 0.5833, 1.0, 0.5833, 0.5, 0.5833, 0.5, 0.5833, 1.0, 0.5417, 1.0, 0.5417, 0.5, 0.5417, 0.5, 0.5417, 1.0, 0.5, 1.0, 0.5, 0.5, 0.5, 0.5, 0.5, 1.0, 0.4583, 1.0, 0.4583, 0.5, 0.4583, 0.5, 0.4583, 1.0, 0.4167, 1.0, 0.4167, 0.5, 0.4167, 0.5, 0.4167, 1.0, 0.375, 1.0, 0.375, 0.5, 0.375, 0.5, 0.375, 1.0, 0.3333, 1.0, 0.3333, 0.5, 0.3333, 0.5, 0.3333, 1.0, 0.2917, 1.0, 0.2917, 0.5, 0.2917, 0.5, 0.2917, 1.0, 0.25, 1.0, 0.25, 0.5, 0.25, 0.5, 0.25, 1.0, 0.2083, 1.0, 0.2083, 0.5, 0.2083, 0.5, 0.2083, 1.0, 0.1667, 1.0, 0.1667, 0.5, 0.1667, 0.5, 0.1667, 1.0, 0.125, 1.0, 0.125, 0.5, 0.125, 0.5, 0.125, 1.0, 0.08333, 1.0, 0.08333, 0.5, 0.3121, 0.4818, 0.25, 0.49, 0.1879, 0.4818, 0.13, 0.4578, 0.08029, 0.4197, 0.04215, 0.37, 0.01818, 0.3121, 0.01, 0.25, 0.01818, 0.1879, 0.04215, 0.13, 0.08029, 0.08029, 0.13, 0.04215, 0.1879, 0.01818, 0.25, 0.01, 0.3121, 0.01818, 0.37, 0.04215, 0.4197, 0.08029, 0.4578, 0.13, 0.4818, 0.1879, 0.49, 0.25, 0.4818, 0.3121, 0.4578, 0.37, 0.4197, 0.4197, 0.37, 0.4578, 0.08333, 0.5, 0.08333, 1.0, 0.04167, 1.0, 0.04167, 0.5, 0.04167, 0.5, 0.04167, 1.0, -1.863e-07, 1.0, -1.863e-07, 0.5, 0.75, 0.49, 0.8121, 0.4818, 0.87, 0.4578, 0.9197, 0.4197, 0.9578, 0.37, 0.9818, 0.3121, 0.99, 0.25, 0.9818, 0.1879, 0.9578, 0.13, 0.9197, 0.08029, 0.87, 0.04215, 0.8121, 0.01818, 0.75, 0.01, 0.6879, 0.01818, 0.63, 0.04215, 0.5803, 0.08029, 0.5422, 0.13, 0.5182, 0.1879, 0.51, 0.25, 0.5182, 0.3121, 0.5422, 0.37, 0.5803, 0.4197, 0.63, 0.4578, 0.6879, 0.4818])
me_cylinder_163.materials.append(mat_mudroom_blackened_steel)
me_cylinder_163.update()
me_cylinder_164 = bpy.data.meshes.new('Cylinder.164')
me_cylinder_164.from_pydata([(0.0, 0.014, -0.46), (0.0, 0.014, 0.46), (0.006074, 0.01261, -0.46), (0.006074, 0.01261, 0.46), (0.01095, 0.008729, -0.46), (0.01095, 0.008729, 0.46), (0.01365, 0.003115, -0.46), (0.01365, 0.003115, 0.46), (0.01365, -0.003115, -0.46), (0.01365, -0.003115, 0.46), (0.01095, -0.008729, -0.46), (0.01095, -0.008729, 0.46), (0.006074, -0.01261, -0.46), (0.006074, -0.01261, 0.46), (0.0, -0.014, -0.46), (0.0, -0.014, 0.46), (-0.006074, -0.01261, -0.46), (-0.006074, -0.01261, 0.46), (-0.01095, -0.008729, -0.46), (-0.01095, -0.008729, 0.46), (-0.01365, -0.003115, -0.46), (-0.01365, -0.003115, 0.46), (-0.01365, 0.003115, -0.46), (-0.01365, 0.003115, 0.46), (-0.01095, 0.008729, -0.46), (-0.01095, 0.008729, 0.46), (-0.006074, 0.01261, -0.46), (-0.006074, 0.01261, 0.46)], [], [(0, 1, 3, 2), (2, 3, 5, 4), (4, 5, 7, 6), (6, 7, 9, 8), (8, 9, 11, 10), (10, 11, 13, 12), (12, 13, 15, 14), (14, 15, 17, 16), (16, 17, 19, 18), (18, 19, 21, 20), (20, 21, 23, 22), (22, 23, 25, 24), (3, 1, 27, 25, 23, 21, 19, 17, 15, 13, 11, 9, 7, 5), (24, 25, 27, 26), (26, 27, 1, 0), (0, 2, 4, 6, 8, 10, 12, 14, 16, 18, 20, 22, 24, 26)])
_uv = me_cylinder_164.uv_layers.new(name='UVMap')
_uv.uv.foreach_set('vector', [1.0, 0.5, 1.0, 1.0, 0.9286, 1.0, 0.9286, 0.5, 0.9286, 0.5, 0.9286, 1.0, 0.8571, 1.0, 0.8571, 0.5, 0.8571, 0.5, 0.8571, 1.0, 0.7857, 1.0, 0.7857, 0.5, 0.7857, 0.5, 0.7857, 1.0, 0.7143, 1.0, 0.7143, 0.5, 0.7143, 0.5, 0.7143, 1.0, 0.6429, 1.0, 0.6429, 0.5, 0.6429, 0.5, 0.6429, 1.0, 0.5714, 1.0, 0.5714, 0.5, 0.5714, 0.5, 0.5714, 1.0, 0.5, 1.0, 0.5, 0.5, 0.5, 0.5, 0.5, 1.0, 0.4286, 1.0, 0.4286, 0.5, 0.4286, 0.5, 0.4286, 1.0, 0.3571, 1.0, 0.3571, 0.5, 0.3571, 0.5, 0.3571, 1.0, 0.2857, 1.0, 0.2857, 0.5, 0.2857, 0.5, 0.2857, 1.0, 0.2143, 1.0, 0.2143, 0.5, 0.2143, 0.5, 0.2143, 1.0, 0.1429, 1.0, 0.1429, 0.5, 0.3541, 0.4662, 0.25, 0.49, 0.1459, 0.4662, 0.06236, 0.3996, 0.01602, 0.3034, 0.01602, 0.1966, 0.06236, 0.1004, 0.1459, 0.03377, 0.25, 0.01, 0.3541, 0.03377, 0.4376, 0.1004, 0.484, 0.1966, 0.484, 0.3034, 0.4376, 0.3996, 0.1429, 0.5, 0.1429, 1.0, 0.07143, 1.0, 0.07143, 0.5, 0.07143, 0.5, 0.07143, 1.0, -1.341e-07, 1.0, -1.341e-07, 0.5, 0.75, 0.49, 0.8541, 0.4662, 0.9376, 0.3996, 0.984, 0.3034, 0.984, 0.1966, 0.9376, 0.1004, 0.8541, 0.03377, 0.75, 0.01, 0.6459, 0.03377, 0.5624, 0.1004, 0.516, 0.1966, 0.516, 0.3034, 0.5624, 0.3996, 0.6459, 0.4662])
me_cylinder_164.materials.append(mat_mudroom_aged_brass)
me_cylinder_164.update()
me_cube_163 = bpy.data.meshes.new('Cube.163')
me_cube_163.from_pydata([(-0.035, -0.0125, -0.0175), (-0.035, -0.0125, 0.0175), (-0.035, 0.0125, -0.0175), (-0.035, 0.0125, 0.0175), (0.035, -0.0125, -0.0175), (0.035, -0.0125, 0.0175), (0.035, 0.0125, -0.0175), (0.035, 0.0125, 0.0175)], [], [(0, 1, 3, 2), (2, 3, 7, 6), (6, 7, 5, 4), (4, 5, 1, 0), (2, 6, 4, 0), (7, 3, 1, 5)])
_uv = me_cube_163.uv_layers.new(name='UVMap')
_uv.uv.foreach_set('vector', [0.375, 0.0, 0.625, 0.0, 0.625, 0.25, 0.375, 0.25, 0.375, 0.25, 0.625, 0.25, 0.625, 0.5, 0.375, 0.5, 0.375, 0.5, 0.625, 0.5, 0.625, 0.75, 0.375, 0.75, 0.375, 0.75, 0.625, 0.75, 0.625, 1.0, 0.375, 1.0, 0.125, 0.5, 0.375, 0.5, 0.375, 0.75, 0.125, 0.75, 0.625, 0.5, 0.875, 0.5, 0.875, 0.75, 0.625, 0.75])
me_cube_163.materials.append(mat_mudroom_aged_brass)
me_cube_163.update()
me_cylinder_165 = bpy.data.meshes.new('Cylinder.165')
me_cylinder_165.from_pydata([(0.0, 0.014, -0.46), (0.0, 0.014, 0.46), (0.006074, 0.01261, -0.46), (0.006074, 0.01261, 0.46), (0.01095, 0.008729, -0.46), (0.01095, 0.008729, 0.46), (0.01365, 0.003115, -0.46), (0.01365, 0.003115, 0.46), (0.01365, -0.003115, -0.46), (0.01365, -0.003115, 0.46), (0.01095, -0.008729, -0.46), (0.01095, -0.008729, 0.46), (0.006074, -0.01261, -0.46), (0.006074, -0.01261, 0.46), (0.0, -0.014, -0.46), (0.0, -0.014, 0.46), (-0.006074, -0.01261, -0.46), (-0.006074, -0.01261, 0.46), (-0.01095, -0.008729, -0.46), (-0.01095, -0.008729, 0.46), (-0.01365, -0.003115, -0.46), (-0.01365, -0.003115, 0.46), (-0.01365, 0.003115, -0.46), (-0.01365, 0.003115, 0.46), (-0.01095, 0.008729, -0.46), (-0.01095, 0.008729, 0.46), (-0.006074, 0.01261, -0.46), (-0.006074, 0.01261, 0.46)], [], [(0, 1, 3, 2), (2, 3, 5, 4), (4, 5, 7, 6), (6, 7, 9, 8), (8, 9, 11, 10), (10, 11, 13, 12), (12, 13, 15, 14), (14, 15, 17, 16), (16, 17, 19, 18), (18, 19, 21, 20), (20, 21, 23, 22), (22, 23, 25, 24), (3, 1, 27, 25, 23, 21, 19, 17, 15, 13, 11, 9, 7, 5), (24, 25, 27, 26), (26, 27, 1, 0), (0, 2, 4, 6, 8, 10, 12, 14, 16, 18, 20, 22, 24, 26)])
_uv = me_cylinder_165.uv_layers.new(name='UVMap')
_uv.uv.foreach_set('vector', [1.0, 0.5, 1.0, 1.0, 0.9286, 1.0, 0.9286, 0.5, 0.9286, 0.5, 0.9286, 1.0, 0.8571, 1.0, 0.8571, 0.5, 0.8571, 0.5, 0.8571, 1.0, 0.7857, 1.0, 0.7857, 0.5, 0.7857, 0.5, 0.7857, 1.0, 0.7143, 1.0, 0.7143, 0.5, 0.7143, 0.5, 0.7143, 1.0, 0.6429, 1.0, 0.6429, 0.5, 0.6429, 0.5, 0.6429, 1.0, 0.5714, 1.0, 0.5714, 0.5, 0.5714, 0.5, 0.5714, 1.0, 0.5, 1.0, 0.5, 0.5, 0.5, 0.5, 0.5, 1.0, 0.4286, 1.0, 0.4286, 0.5, 0.4286, 0.5, 0.4286, 1.0, 0.3571, 1.0, 0.3571, 0.5, 0.3571, 0.5, 0.3571, 1.0, 0.2857, 1.0, 0.2857, 0.5, 0.2857, 0.5, 0.2857, 1.0, 0.2143, 1.0, 0.2143, 0.5, 0.2143, 0.5, 0.2143, 1.0, 0.1429, 1.0, 0.1429, 0.5, 0.3541, 0.4662, 0.25, 0.49, 0.1459, 0.4662, 0.06236, 0.3996, 0.01602, 0.3034, 0.01602, 0.1966, 0.06236, 0.1004, 0.1459, 0.03377, 0.25, 0.01, 0.3541, 0.03377, 0.4376, 0.1004, 0.484, 0.1966, 0.484, 0.3034, 0.4376, 0.3996, 0.1429, 0.5, 0.1429, 1.0, 0.07143, 1.0, 0.07143, 0.5, 0.07143, 0.5, 0.07143, 1.0, -1.341e-07, 1.0, -1.341e-07, 0.5, 0.75, 0.49, 0.8541, 0.4662, 0.9376, 0.3996, 0.984, 0.3034, 0.984, 0.1966, 0.9376, 0.1004, 0.8541, 0.03377, 0.75, 0.01, 0.6459, 0.03377, 0.5624, 0.1004, 0.516, 0.1966, 0.516, 0.3034, 0.5624, 0.3996, 0.6459, 0.4662])
me_cylinder_165.materials.append(mat_mudroom_aged_brass)
me_cylinder_165.update()
me_cube_164 = bpy.data.meshes.new('Cube.164')
me_cube_164.from_pydata([(-0.035, -0.0125, -0.0175), (-0.035, -0.0125, 0.0175), (-0.035, 0.0125, -0.0175), (-0.035, 0.0125, 0.0175), (0.035, -0.0125, -0.0175), (0.035, -0.0125, 0.0175), (0.035, 0.0125, -0.0175), (0.035, 0.0125, 0.0175)], [], [(0, 1, 3, 2), (2, 3, 7, 6), (6, 7, 5, 4), (4, 5, 1, 0), (2, 6, 4, 0), (7, 3, 1, 5)])
_uv = me_cube_164.uv_layers.new(name='UVMap')
_uv.uv.foreach_set('vector', [0.375, 0.0, 0.625, 0.0, 0.625, 0.25, 0.375, 0.25, 0.375, 0.25, 0.625, 0.25, 0.625, 0.5, 0.375, 0.5, 0.375, 0.5, 0.625, 0.5, 0.625, 0.75, 0.375, 0.75, 0.375, 0.75, 0.625, 0.75, 0.625, 1.0, 0.375, 1.0, 0.125, 0.5, 0.375, 0.5, 0.375, 0.75, 0.125, 0.75, 0.625, 0.5, 0.875, 0.5, 0.875, 0.75, 0.625, 0.75])
me_cube_164.materials.append(mat_mudroom_aged_brass)
me_cube_164.update()

# ---- objects
ob_mudroom_bench_carcass = bpy.data.objects.new('Mudroom bench carcass', me_cube_125)
ob_mudroom_bench_seat = bpy.data.objects.new('Mudroom bench seat', me_cube_143)
ob_mudroom_cushion = bpy.data.objects.new('Mudroom cushion', me_cube_144)
ob_mudroom_shoe_cubby_divider = bpy.data.objects.new('Mudroom shoe cubby divider', me_cube_145)
ob_mudroom_shoe_cubby_divider_001 = bpy.data.objects.new('Mudroom shoe cubby divider.001', me_cube_146)
ob_mudroom_shoe_cubby_divider_002 = bpy.data.objects.new('Mudroom shoe cubby divider.002', me_cube_147)
ob_mudroom_shoe__0_43 = bpy.data.objects.new('Mudroom shoe -0.43', me_cube_148)
ob_mudroom_shoe_0 = bpy.data.objects.new('Mudroom shoe 0', me_cube_149)
ob_mudroom_shoe_0_43 = bpy.data.objects.new('Mudroom shoe 0.43', me_cube_150)
ob_mudroom_paneled_back = bpy.data.objects.new('Mudroom paneled back', me_cube_151)
ob_mudroom_upper_cabinet = bpy.data.objects.new('Mudroom upper cabinet', me_cube_152)
ob_mudroom_upper_door = bpy.data.objects.new('Mudroom upper door', me_cube_153)
ob_mudroom_upper_door_001 = bpy.data.objects.new('Mudroom upper door.001', me_cube_154)
ob_mudroom_coat_rail = bpy.data.objects.new('Mudroom coat rail', me_cube_155)
ob_mudroom_hook_0 = bpy.data.objects.new('Mudroom hook 0', me_cylinder_160)
ob_mudroom_coat_body_0 = bpy.data.objects.new('Mudroom coat body 0', me_cube_156)
ob_mudroom_coat_shoulder_0 = bpy.data.objects.new('Mudroom coat shoulder 0', me_cube_157)
ob_mudroom_hook_1 = bpy.data.objects.new('Mudroom hook 1', me_cylinder_161)
ob_mudroom_coat_body_1 = bpy.data.objects.new('Mudroom coat body 1', me_cube_158)
ob_mudroom_coat_shoulder_1 = bpy.data.objects.new('Mudroom coat shoulder 1', me_cube_159)
ob_mudroom_hook_2 = bpy.data.objects.new('Mudroom hook 2', me_cylinder_162)
ob_mudroom_coat_body_2 = bpy.data.objects.new('Mudroom coat body 2', me_cube_160)
ob_mudroom_coat_shoulder_2 = bpy.data.objects.new('Mudroom coat shoulder 2', me_cube_161)
ob_mudroom_boot_tray = bpy.data.objects.new('Mudroom boot tray', me_cube_162)
ob_umbrella_stand = bpy.data.objects.new('Umbrella stand', me_cylinder_163)
ob_umbrella_shaft_0 = bpy.data.objects.new('Umbrella shaft 0', me_cylinder_164)
ob_umbrella_handle_0 = bpy.data.objects.new('Umbrella handle 0', me_cube_163)
ob_umbrella_shaft_1 = bpy.data.objects.new('Umbrella shaft 1', me_cylinder_165)
ob_umbrella_handle_1 = bpy.data.objects.new('Umbrella handle 1', me_cube_164)

# ---- transforms, parenting, visibility, modifiers, constraints
ob_mudroom_bench_carcass.location = (-4.12, -2.72, 0.28)
_m = ob_mudroom_bench_carcass.modifiers.new('Soft edges', 'BEVEL')
_m.width = 0.016
_m.width_pct = 0.016
_m = ob_mudroom_bench_carcass.modifiers.new('Weighted normals', 'WEIGHTED_NORMAL')
ob_mudroom_bench_seat.location = (-4.12, -2.705, 0.57)
_m = ob_mudroom_bench_seat.modifiers.new('Soft edges', 'BEVEL')
_m.width = 0.014
_m.width_pct = 0.014
_m = ob_mudroom_bench_seat.modifiers.new('Weighted normals', 'WEIGHTED_NORMAL')
ob_mudroom_cushion.location = (-4.12, -2.68, 0.63)
_m = ob_mudroom_cushion.modifiers.new('Soft edges', 'BEVEL')
_m.width = 0.025
_m.width_pct = 0.025
_m = ob_mudroom_cushion.modifiers.new('Weighted normals', 'WEIGHTED_NORMAL')
ob_mudroom_shoe_cubby_divider.location = (-4.55, -2.498, 0.25)
_m = ob_mudroom_shoe_cubby_divider.modifiers.new('Soft edges', 'BEVEL')
_m.width = 0.003
_m.width_pct = 0.003
_m = ob_mudroom_shoe_cubby_divider.modifiers.new('Weighted normals', 'WEIGHTED_NORMAL')
ob_mudroom_shoe_cubby_divider_001.location = (-4.12, -2.498, 0.25)
_m = ob_mudroom_shoe_cubby_divider_001.modifiers.new('Soft edges', 'BEVEL')
_m.width = 0.003
_m.width_pct = 0.003
_m = ob_mudroom_shoe_cubby_divider_001.modifiers.new('Weighted normals', 'WEIGHTED_NORMAL')
ob_mudroom_shoe_cubby_divider_002.location = (-3.69, -2.498, 0.25)
_m = ob_mudroom_shoe_cubby_divider_002.modifiers.new('Soft edges', 'BEVEL')
_m.width = 0.003
_m.width_pct = 0.003
_m = ob_mudroom_shoe_cubby_divider_002.modifiers.new('Weighted normals', 'WEIGHTED_NORMAL')
ob_mudroom_shoe__0_43.location = (-4.55, -2.67, 0.13)
_m = ob_mudroom_shoe__0_43.modifiers.new('Soft edges', 'BEVEL')
_m.width = 0.035
_m.width_pct = 0.035
_m = ob_mudroom_shoe__0_43.modifiers.new('Weighted normals', 'WEIGHTED_NORMAL')
ob_mudroom_shoe_0.location = (-4.12, -2.67, 0.13)
_m = ob_mudroom_shoe_0.modifiers.new('Soft edges', 'BEVEL')
_m.width = 0.035
_m.width_pct = 0.035
_m = ob_mudroom_shoe_0.modifiers.new('Weighted normals', 'WEIGHTED_NORMAL')
ob_mudroom_shoe_0_43.location = (-3.69, -2.67, 0.13)
_m = ob_mudroom_shoe_0_43.modifiers.new('Soft edges', 'BEVEL')
_m.width = 0.035
_m.width_pct = 0.035
_m = ob_mudroom_shoe_0_43.modifiers.new('Weighted normals', 'WEIGHTED_NORMAL')
ob_mudroom_paneled_back.location = (-4.12, -2.912, 1.43)
_m = ob_mudroom_paneled_back.modifiers.new('Soft edges', 'BEVEL')
_m.width = 0.006
_m.width_pct = 0.006
_m = ob_mudroom_paneled_back.modifiers.new('Weighted normals', 'WEIGHTED_NORMAL')
ob_mudroom_upper_cabinet.location = (-4.12, -2.72, 2.34)
_m = ob_mudroom_upper_cabinet.modifiers.new('Soft edges', 'BEVEL')
_m.width = 0.015
_m.width_pct = 0.015
_m = ob_mudroom_upper_cabinet.modifiers.new('Weighted normals', 'WEIGHTED_NORMAL')
ob_mudroom_upper_door.location = (-4.54, -2.498, 2.34)
_m = ob_mudroom_upper_door.modifiers.new('Soft edges', 'BEVEL')
_m.width = 0.005
_m.width_pct = 0.005
_m = ob_mudroom_upper_door.modifiers.new('Weighted normals', 'WEIGHTED_NORMAL')
ob_mudroom_upper_door_001.location = (-3.7, -2.498, 2.34)
_m = ob_mudroom_upper_door_001.modifiers.new('Soft edges', 'BEVEL')
_m.width = 0.005
_m.width_pct = 0.005
_m = ob_mudroom_upper_door_001.modifiers.new('Weighted normals', 'WEIGHTED_NORMAL')
ob_mudroom_coat_rail.location = (-4.12, -2.465, 1.83)
_m = ob_mudroom_coat_rail.modifiers.new('Soft edges', 'BEVEL')
_m.width = 0.004
_m.width_pct = 0.004
_m = ob_mudroom_coat_rail.modifiers.new('Weighted normals', 'WEIGHTED_NORMAL')
ob_mudroom_hook_0.location = (-4.5, -2.435, 1.78)
ob_mudroom_coat_body_0.location = (-4.5, -2.42, 1.35)
_m = ob_mudroom_coat_body_0.modifiers.new('Soft edges', 'BEVEL')
_m.width = 0.045
_m.width_pct = 0.045
_m = ob_mudroom_coat_body_0.modifiers.new('Weighted normals', 'WEIGHTED_NORMAL')
ob_mudroom_coat_shoulder_0.location = (-4.5, -2.42, 1.66)
_m = ob_mudroom_coat_shoulder_0.modifiers.new('Soft edges', 'BEVEL')
_m.width = 0.055
_m.width_pct = 0.055
_m = ob_mudroom_coat_shoulder_0.modifiers.new('Weighted normals', 'WEIGHTED_NORMAL')
ob_mudroom_hook_1.location = (-4.12, -2.435, 1.78)
ob_mudroom_coat_body_1.location = (-4.12, -2.42, 1.35)
_m = ob_mudroom_coat_body_1.modifiers.new('Soft edges', 'BEVEL')
_m.width = 0.045
_m.width_pct = 0.045
_m = ob_mudroom_coat_body_1.modifiers.new('Weighted normals', 'WEIGHTED_NORMAL')
ob_mudroom_coat_shoulder_1.location = (-4.12, -2.42, 1.66)
_m = ob_mudroom_coat_shoulder_1.modifiers.new('Soft edges', 'BEVEL')
_m.width = 0.055
_m.width_pct = 0.055
_m = ob_mudroom_coat_shoulder_1.modifiers.new('Weighted normals', 'WEIGHTED_NORMAL')
ob_mudroom_hook_2.location = (-3.74, -2.435, 1.78)
ob_mudroom_coat_body_2.location = (-3.74, -2.42, 1.35)
_m = ob_mudroom_coat_body_2.modifiers.new('Soft edges', 'BEVEL')
_m.width = 0.045
_m.width_pct = 0.045
_m = ob_mudroom_coat_body_2.modifiers.new('Weighted normals', 'WEIGHTED_NORMAL')
ob_mudroom_coat_shoulder_2.location = (-3.74, -2.42, 1.66)
_m = ob_mudroom_coat_shoulder_2.modifiers.new('Soft edges', 'BEVEL')
_m.width = 0.055
_m.width_pct = 0.055
_m = ob_mudroom_coat_shoulder_2.modifiers.new('Weighted normals', 'WEIGHTED_NORMAL')
ob_mudroom_boot_tray.location = (-4.12, -2.29, 0.035)
_m = ob_mudroom_boot_tray.modifiers.new('Soft edges', 'BEVEL')
_m.width = 0.018
_m.width_pct = 0.018
_m = ob_mudroom_boot_tray.modifiers.new('Weighted normals', 'WEIGHTED_NORMAL')
ob_umbrella_stand.location = (-4.48, -0.42, 0.3)
ob_umbrella_shaft_0.location = (-4.535, -0.42, 0.73)
ob_umbrella_handle_0.location = (-4.5, -0.42, 1.17)
_m = ob_umbrella_handle_0.modifiers.new('Soft edges', 'BEVEL')
_m.width = 0.012
_m.width_pct = 0.012
_m = ob_umbrella_handle_0.modifiers.new('Weighted normals', 'WEIGHTED_NORMAL')
ob_umbrella_shaft_1.location = (-4.44, -0.42, 0.73)
ob_umbrella_handle_1.location = (-4.405, -0.42, 1.17)
_m = ob_umbrella_handle_1.modifiers.new('Soft edges', 'BEVEL')
_m.width = 0.012
_m.width_pct = 0.012
_m = ob_umbrella_handle_1.modifiers.new('Weighted normals', 'WEIGHTED_NORMAL')

# ---- collection membership
scene.collection.objects.link(ob_mudroom_bench_carcass)
scene.collection.objects.link(ob_mudroom_bench_seat)
scene.collection.objects.link(ob_mudroom_cushion)
scene.collection.objects.link(ob_mudroom_shoe_cubby_divider)
scene.collection.objects.link(ob_mudroom_shoe_cubby_divider_001)
scene.collection.objects.link(ob_mudroom_shoe_cubby_divider_002)
scene.collection.objects.link(ob_mudroom_shoe__0_43)
scene.collection.objects.link(ob_mudroom_shoe_0)
scene.collection.objects.link(ob_mudroom_shoe_0_43)
scene.collection.objects.link(ob_mudroom_paneled_back)
scene.collection.objects.link(ob_mudroom_upper_cabinet)
scene.collection.objects.link(ob_mudroom_upper_door)
scene.collection.objects.link(ob_mudroom_upper_door_001)
scene.collection.objects.link(ob_mudroom_coat_rail)
scene.collection.objects.link(ob_mudroom_hook_0)
scene.collection.objects.link(ob_mudroom_coat_body_0)
scene.collection.objects.link(ob_mudroom_coat_shoulder_0)
scene.collection.objects.link(ob_mudroom_hook_1)
scene.collection.objects.link(ob_mudroom_coat_body_1)
scene.collection.objects.link(ob_mudroom_coat_shoulder_1)
scene.collection.objects.link(ob_mudroom_hook_2)
scene.collection.objects.link(ob_mudroom_coat_body_2)
scene.collection.objects.link(ob_mudroom_coat_shoulder_2)
scene.collection.objects.link(ob_mudroom_boot_tray)
scene.collection.objects.link(ob_umbrella_stand)
scene.collection.objects.link(ob_umbrella_shaft_0)
scene.collection.objects.link(ob_umbrella_handle_0)
scene.collection.objects.link(ob_umbrella_shaft_1)
scene.collection.objects.link(ob_umbrella_handle_1)

# ---- scene / render settings (as saved in the file)
scene.frame_start = 1; scene.frame_end = 250; scene.frame_set(1)
scene.render.engine = 'BLENDER_EEVEE_NEXT'
scene.render.image_settings.exr_codec = 'NONE'
scene.render.use_bake_clear = False
scene.render.bake_margin = 0
scene.render.bake_bias = 0.0
scene.render.bake_samples = 0
scene.render.simplify_subdivision_render = 0
scene.render.simplify_child_particles_render = 0.0
scene.render.compositor_device = 'GPU'
scene.eevee.use_volume_custom_range = False
scene.eevee.gtao_distance = 0.0
scene.eevee.use_fast_gi = False
scene.eevee.fast_gi_thickness_near = 0.1
scene.eevee.fast_gi_thickness_far = 0.0
scene.eevee.ray_tracing_options.screen_trace_thickness = 0.1
bpy.context.view_layer.update()

# ---- added for rendering (the .blend has no active camera and no usable light): camera, sun + grey world if the file has none
cam_auto = bpy.data.cameras.new('AutoCamera')
cam_auto.lens = 50.0
cam_auto.sensor_width = 36.0
cam_auto.clip_end = 1000.0
ob_auto_camera = bpy.data.objects.new('AutoCamera', cam_auto)
scene.collection.objects.link(ob_auto_camera)
ob_auto_camera.location = (-0.433166, -6.0267, 4.24947)
ob_auto_camera.rotation_euler = (1.09748, -7.21219e-08, 0.694738)
scene.camera = ob_auto_camera
light_auto_sun = bpy.data.lights.new('AutoSun', 'SUN')
light_auto_sun.energy = 3.0
light_auto_sun.angle = 0.0523599
ob_auto_sun = bpy.data.objects.new('AutoSun', light_auto_sun)
scene.collection.objects.link(ob_auto_sun)
ob_auto_sun.rotation_euler = (0.872665, 0.174533, 0.523599)
if scene.world is None:
    world_auto = bpy.data.worlds.new('AutoWorld')
    world_auto.color = (0.3, 0.3, 0.3)
    scene.world = world_auto
bpy.context.view_layer.update()
